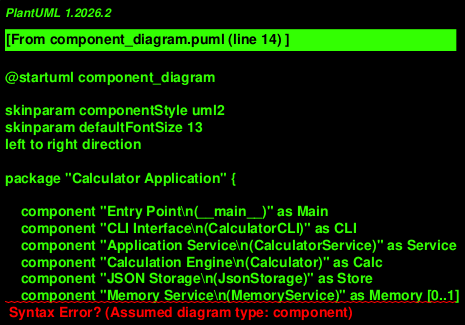

The diagram above was rendered by PlantUML. Its source (embedded in the PNG):
@startuml component_diagram

skinparam componentStyle uml2
skinparam defaultFontSize 13
left to right direction

package "Calculator Application" {

    component "Entry Point\n(__main__)" as Main
    component "CLI Interface\n(CalculatorCLI)" as CLI
    component "Application Service\n(CalculatorService)" as Service
    component "Calculation Engine\n(Calculator)" as Calc
    component "JSON Storage\n(JsonStorage)" as Store
    component "Memory Service\n(MemoryService)" as Memory [0..1]
    component "Memory Storage\n(MemoryJsonStorage)" as MemStore [0..1]
    component "Domain Models\n(Operation, CalculationResult, MemoryEntry)" as Models

    Main --> CLI : initializes
    Main --> Service : initializes
    Main ..> Memory : initializes [0..1]

    CLI --> Service : uses
    CLI ..> Memory : uses [0..1]
    Service --> Calc : uses
    Service --> Store : uses
    Service ..> Memory : uses [0..1]
    Memory --> MemStore : uses
    Service ..> Models
    Store ..> Models
    Memory ..> Models
    MemStore ..> Models
}

database "calculations.json" as DB
database "memory.json" as MemDB [0..1]

Store --> DB : read/write
MemStore ..> MemDB : read/write [0..1]

@enduml